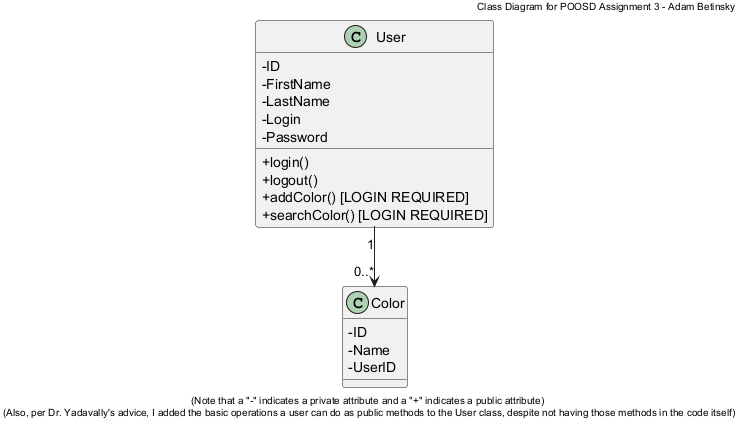

The diagram above was rendered by PlantUML. Its source (embedded in the PNG):
@startuml

' Add header to the diagram
header Class Diagram for POOSD Assignment 3 - Adam Betinsky
skinparam HeaderFontColor black

' Deactivate any graphics for icons
skinparam classAttributeIconSize 0

' Define a class representing a user. All private variables are attributes to each user (with "Login" also being the Username)
class User {
    - ID
    - FirstName
    - LastName
    - Login
    - Password

    + login()
    + logout()
    + addColor() [LOGIN REQUIRED]
    + searchColor() [LOGIN REQUIRED]
}

' Define a class representing a color. All private variables are attributes to each color. Note that "ID" is the ID for the color in the database, and "UserID" is the ID for the user associated with that color
class Color {
    - ID 
    - Name
    - UserID
}

' Define a relationship that every 1 user can have 0 or infinitely many colors in their database
User "1" --> "0..*" Color

' Add footer to the diagram
footer (Note that a "-" indicates a private attribute and a "+" indicates a public attribute)\n (Also, per Dr. Yadavally's advice, I added the basic operations a user can do as public methods to the User class, despite not having those methods in the code itself)
skinparam footerFontColor black

@enduml